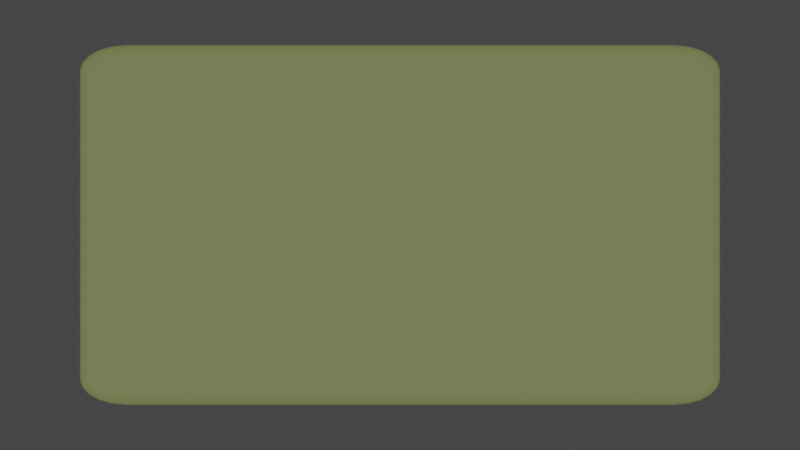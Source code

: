 # Source: sprites.blend  (saved by Blender 2.90.8; exported with 4.5.12 LTS)
import bpy
from mathutils import Matrix  # noqa: F401  (used for matrix-valued properties, if any)

bpy.ops.wm.read_factory_settings(use_empty=True)
scene = bpy.context.scene
scene.name = 'Scene'

# ---- collections
col_sprites = bpy.data.collections.new('Sprites'); scene.collection.children.link(col_sprites)
col_render = bpy.data.collections.new('Render'); scene.collection.children.link(col_render)

# ---- materials (node trees are filled in below, after node groups)
mat_inventorymat = bpy.data.materials.new('InventoryMat')

# ---- material node trees
mat_inventorymat.use_nodes = True; mat_inventorymat.node_tree.nodes.clear()
_N = mat_inventorymat.node_tree.nodes; _L = mat_inventorymat.node_tree.links
n0 = _N.new('ShaderNodeBsdfPrincipled'); n0.name = 'Principled BSDF'; n0.location = (10, 346)
n0.distribution = 'GGX'
n0.subsurface_method = 'BURLEY'
n0.inputs[0].default_value = (0.6122, 0.6812, 0.2268, 1.0)
n0.inputs[3].default_value = 1.45
n0.inputs[4].default_value = 0.4
n0.inputs[27].default_value = (0.0, 0.0, 0.0, 1.0)
n0.inputs[28].default_value = 1.0
n1 = _N.new('ShaderNodeOutputMaterial'); n1.name = 'Material Output'; n1.location = (300, 346)
_L.new(n0.outputs[0], n1.inputs[0])
n1.is_active_output = True

# ---- world
world_world = bpy.data.worlds.new('World'); scene.world = world_world
world_world.use_nodes = True; world_world.node_tree.nodes.clear()
_N = world_world.node_tree.nodes; _L = world_world.node_tree.links
n0 = _N.new('ShaderNodeOutputWorld'); n0.name = 'World Output'; n0.location = (300, 300)
n1 = _N.new('ShaderNodeBackground'); n1.name = 'Background'; n1.location = (10, 300)
n1.inputs[0].default_value = (0.05088, 0.05088, 0.05088, 1.0)
_L.new(n1.outputs[0], n0.inputs[0])
n0.is_active_output = True
world_world.color = (0.05088, 0.05088, 0.05088)
world_world.use_sun_shadow = False
world_world.sun_shadow_jitter_overblur = 0.0

# ---- cameras
cam_camera_001 = bpy.data.cameras.new('Camera.001')
cam_camera_001.type = 'ORTHO'
cam_camera_001.ortho_scale = 2.0

# ---- lights
light_sun = bpy.data.lights.new('Sun', 'SUN')
light_sun.color = (1.0, 1.0, 0.8773)
light_sun.transmission_factor = 0.0
light_sun.energy = 1.0
light_sun.shadow_soft_size = 0.125

# ---- meshes
me_cube_003 = bpy.data.meshes.new('Cube.003')
me_cube_003.from_pydata([(-0.856, -0.856, -1.0), (-0.856, -1.0, -0.856), (-1.0, -0.856, -0.856), (-0.856, -0.9005, -0.9929), (-0.856, -0.9406, -0.9725), (-0.9005, -0.856, -0.9929), (-0.9017, -0.9019, -0.9846), (-0.9002, -0.9387, -0.9653), (-0.9406, -0.856, -0.9725), (-0.9387, -0.9003, -0.9652), (-0.9322, -0.9322, -0.9515), (-0.9005, -0.9929, -0.856), (-0.9406, -0.9725, -0.856), (-0.856, -0.9929, -0.9005), (-0.9019, -0.9846, -0.9017), (-0.9387, -0.9653, -0.9002), (-0.856, -0.9725, -0.9406), (-0.9003, -0.9652, -0.9387), (-0.9322, -0.9515, -0.9322), (-0.9929, -0.856, -0.9005), (-0.9725, -0.856, -0.9406), (-0.9929, -0.9005, -0.856), (-0.9846, -0.9017, -0.9019), (-0.9653, -0.9002, -0.9387), (-0.9725, -0.9406, -0.856), (-0.9652, -0.9387, -0.9003), (-0.9515, -0.9322, -0.9322), (-0.856, -1.0, 0.856), (-0.856, -0.856, 1.0), (-1.0, -0.856, 0.856), (-0.856, -0.9929, 0.9005), (-0.856, -0.9725, 0.9406), (-0.9005, -0.9929, 0.856), (-0.9017, -0.9846, 0.9019), (-0.9002, -0.9653, 0.9387), (-0.9406, -0.9725, 0.856), (-0.9387, -0.9652, 0.9003), (-0.9322, -0.9515, 0.9322), (-0.9005, -0.856, 0.9929), (-0.9406, -0.856, 0.9725), (-0.856, -0.9005, 0.9929), (-0.9019, -0.9017, 0.9846), (-0.9387, -0.9002, 0.9653), (-0.856, -0.9406, 0.9725), (-0.9003, -0.9387, 0.9652), (-0.9322, -0.9322, 0.9515), (-0.9929, -0.9005, 0.856), (-0.9725, -0.9406, 0.856), (-0.9929, -0.856, 0.9005), (-0.9846, -0.9019, 0.9017), (-0.9653, -0.9387, 0.9002), (-0.9725, -0.856, 0.9406), (-0.9652, -0.9003, 0.9387), (-0.9515, -0.9322, 0.9322), (-0.856, 0.856, -1.0), (-1.0, 0.856, -0.856), (-0.856, 1.0, -0.856), (-0.9005, 0.856, -0.9929), (-0.9406, 0.856, -0.9725), (-0.856, 0.9005, -0.9929), (-0.9019, 0.9017, -0.9846), (-0.9387, 0.9002, -0.9653), (-0.856, 0.9406, -0.9725), (-0.9003, 0.9387, -0.9652), (-0.9322, 0.9322, -0.9515), (-0.9929, 0.9005, -0.856), (-0.9725, 0.9406, -0.856), (-0.9929, 0.856, -0.9005), (-0.9846, 0.9019, -0.9017), (-0.9653, 0.9387, -0.9002), (-0.9725, 0.856, -0.9406), (-0.9652, 0.9003, -0.9387), (-0.9515, 0.9322, -0.9322), (-0.856, 0.9929, -0.9005), (-0.856, 0.9725, -0.9406), (-0.9005, 0.9929, -0.856), (-0.9017, 0.9846, -0.9019), (-0.9002, 0.9653, -0.9387), (-0.9406, 0.9725, -0.856), (-0.9387, 0.9652, -0.9003), (-0.9322, 0.9515, -0.9322), (-0.856, 0.856, 1.0), (-0.856, 1.0, 0.856), (-1.0, 0.856, 0.856), (-0.856, 0.9005, 0.9929), (-0.856, 0.9406, 0.9725), (-0.9005, 0.856, 0.9929), (-0.9017, 0.9019, 0.9846), (-0.9002, 0.9387, 0.9653), (-0.9406, 0.856, 0.9725), (-0.9387, 0.9003, 0.9652), (-0.9322, 0.9322, 0.9515), (-0.9005, 0.9929, 0.856), (-0.9406, 0.9725, 0.856), (-0.856, 0.9929, 0.9005), (-0.9019, 0.9846, 0.9017), (-0.9387, 0.9653, 0.9002), (-0.856, 0.9725, 0.9406), (-0.9003, 0.9652, 0.9387), (-0.9322, 0.9515, 0.9322), (-0.9929, 0.856, 0.9005), (-0.9725, 0.856, 0.9406), (-0.9929, 0.9005, 0.856), (-0.9846, 0.9017, 0.9019), (-0.9653, 0.9002, 0.9387), (-0.9725, 0.9406, 0.856), (-0.9652, 0.9387, 0.9003), (-0.9515, 0.9322, 0.9322), (0.856, -0.856, -1.0), (1.0, -0.856, -0.856), (0.856, -1.0, -0.856), (0.9005, -0.856, -0.9929), (0.9406, -0.856, -0.9725), (0.856, -0.9005, -0.9929), (0.9019, -0.9017, -0.9846), (0.9387, -0.9002, -0.9653), (0.856, -0.9406, -0.9725), (0.9003, -0.9387, -0.9652), (0.9322, -0.9322, -0.9515), (0.9929, -0.9005, -0.856), (0.9725, -0.9406, -0.856), (0.9929, -0.856, -0.9005), (0.9846, -0.9019, -0.9017), (0.9653, -0.9387, -0.9002), (0.9725, -0.856, -0.9406), (0.9652, -0.9003, -0.9387), (0.9515, -0.9322, -0.9322), (0.856, -0.9929, -0.9005), (0.856, -0.9725, -0.9406), (0.9005, -0.9929, -0.856), (0.9017, -0.9846, -0.9019), (0.9002, -0.9653, -0.9387), (0.9406, -0.9725, -0.856), (0.9387, -0.9652, -0.9003), (0.9322, -0.9515, -0.9322), (0.856, -0.856, 1.0), (0.856, -1.0, 0.856), (1.0, -0.856, 0.856), (0.856, -0.9005, 0.9929), (0.856, -0.9406, 0.9725), (0.9005, -0.856, 0.9929), (0.9017, -0.9019, 0.9846), (0.9002, -0.9387, 0.9653), (0.9406, -0.856, 0.9725), (0.9387, -0.9003, 0.9652), (0.9322, -0.9322, 0.9515), (0.9005, -0.9929, 0.856), (0.9406, -0.9725, 0.856), (0.856, -0.9929, 0.9005), (0.9019, -0.9846, 0.9017), (0.9387, -0.9653, 0.9002), (0.856, -0.9725, 0.9406), (0.9003, -0.9652, 0.9387), (0.9322, -0.9515, 0.9322), (0.9929, -0.856, 0.9005), (0.9725, -0.856, 0.9406), (0.9929, -0.9005, 0.856), (0.9846, -0.9017, 0.9019), (0.9653, -0.9002, 0.9387), (0.9725, -0.9406, 0.856), (0.9652, -0.9387, 0.9003), (0.9515, -0.9322, 0.9322), (0.856, 0.856, -1.0), (0.856, 1.0, -0.856), (1.0, 0.856, -0.856), (0.856, 0.9005, -0.9929), (0.856, 0.9406, -0.9725), (0.9005, 0.856, -0.9929), (0.9017, 0.9019, -0.9846), (0.9002, 0.9387, -0.9653), (0.9406, 0.856, -0.9725), (0.9387, 0.9003, -0.9652), (0.9322, 0.9322, -0.9515), (0.9005, 0.9929, -0.856), (0.9406, 0.9725, -0.856), (0.856, 0.9929, -0.9005), (0.9019, 0.9846, -0.9017), (0.9387, 0.9653, -0.9002), (0.856, 0.9725, -0.9406), (0.9003, 0.9652, -0.9387), (0.9322, 0.9515, -0.9322), (0.9929, 0.856, -0.9005), (0.9725, 0.856, -0.9406), (0.9929, 0.9005, -0.856), (0.9846, 0.9017, -0.9019), (0.9653, 0.9002, -0.9387), (0.9725, 0.9406, -0.856), (0.9652, 0.9387, -0.9003), (0.9515, 0.9322, -0.9322), (0.856, 0.856, 1.0), (1.0, 0.856, 0.856), (0.856, 1.0, 0.856), (0.9005, 0.856, 0.9929), (0.9406, 0.856, 0.9725), (0.856, 0.9005, 0.9929), (0.9019, 0.9017, 0.9846), (0.9387, 0.9002, 0.9653), (0.856, 0.9406, 0.9725), (0.9003, 0.9387, 0.9652), (0.9322, 0.9322, 0.9515), (0.9929, 0.9005, 0.856), (0.9725, 0.9406, 0.856), (0.9929, 0.856, 0.9005), (0.9846, 0.9019, 0.9017), (0.9653, 0.9387, 0.9002), (0.9725, 0.856, 0.9406), (0.9652, 0.9003, 0.9387), (0.9515, 0.9322, 0.9322), (0.856, 0.9929, 0.9005), (0.856, 0.9725, 0.9406), (0.9005, 0.9929, 0.856), (0.9017, 0.9846, 0.9019), (0.9002, 0.9653, 0.9387), (0.9406, 0.9725, 0.856), (0.9387, 0.9652, 0.9003), (0.9322, 0.9515, 0.9322)], [], [(110, 136, 27, 1), (164, 190, 137, 109), (189, 81, 28, 135), (2, 29, 83, 55), (56, 82, 191, 163), (0, 3, 6, 5), (3, 4, 7, 6), (4, 16, 17, 7), (5, 6, 9, 8), (6, 7, 10, 9), (7, 17, 18, 10), (1, 11, 14, 13), (11, 12, 15, 14), (12, 24, 25, 15), (13, 14, 17, 16), (14, 15, 18, 17), (15, 25, 26, 18), (2, 19, 22, 21), (19, 20, 23, 22), (20, 8, 9, 23), (21, 22, 25, 24), (22, 23, 26, 25), (23, 9, 10, 26), (10, 18, 26), (27, 30, 33, 32), (30, 31, 34, 33), (31, 43, 44, 34), (32, 33, 36, 35), (33, 34, 37, 36), (34, 44, 45, 37), (28, 38, 41, 40), (38, 39, 42, 41), (39, 51, 52, 42), (40, 41, 44, 43), (41, 42, 45, 44), (42, 52, 53, 45), (29, 46, 49, 48), (46, 47, 50, 49), (47, 35, 36, 50), (48, 49, 52, 51), (49, 50, 53, 52), (50, 36, 37, 53), (37, 45, 53), (54, 57, 60, 59), (57, 58, 61, 60), (58, 70, 71, 61), (59, 60, 63, 62), (60, 61, 64, 63), (61, 71, 72, 64), (55, 65, 68, 67), (65, 66, 69, 68), (66, 78, 79, 69), (67, 68, 71, 70), (68, 69, 72, 71), (69, 79, 80, 72), (56, 73, 76, 75), (73, 74, 77, 76), (74, 62, 63, 77), (75, 76, 79, 78), (76, 77, 80, 79), (77, 63, 64, 80), (64, 72, 80), (81, 84, 87, 86), (84, 85, 88, 87), (85, 97, 98, 88), (86, 87, 90, 89), (87, 88, 91, 90), (88, 98, 99, 91), (82, 92, 95, 94), (92, 93, 96, 95), (93, 105, 106, 96), (94, 95, 98, 97), (95, 96, 99, 98), (96, 106, 107, 99), (83, 100, 103, 102), (100, 101, 104, 103), (101, 89, 90, 104), (102, 103, 106, 105), (103, 104, 107, 106), (104, 90, 91, 107), (91, 99, 107), (108, 111, 114, 113), (111, 112, 115, 114), (112, 124, 125, 115), (113, 114, 117, 116), (114, 115, 118, 117), (115, 125, 126, 118), (109, 119, 122, 121), (119, 120, 123, 122), (120, 132, 133, 123), (121, 122, 125, 124), (122, 123, 126, 125), (123, 133, 134, 126), (110, 127, 130, 129), (127, 128, 131, 130), (128, 116, 117, 131), (129, 130, 133, 132), (130, 131, 134, 133), (131, 117, 118, 134), (118, 126, 134), (135, 138, 141, 140), (138, 139, 142, 141), (139, 151, 152, 142), (140, 141, 144, 143), (141, 142, 145, 144), (142, 152, 153, 145), (136, 146, 149, 148), (146, 147, 150, 149), (147, 159, 160, 150), (148, 149, 152, 151), (149, 150, 153, 152), (150, 160, 161, 153), (137, 154, 157, 156), (154, 155, 158, 157), (155, 143, 144, 158), (156, 157, 160, 159), (157, 158, 161, 160), (158, 144, 145, 161), (145, 153, 161), (162, 165, 168, 167), (165, 166, 169, 168), (166, 178, 179, 169), (167, 168, 171, 170), (168, 169, 172, 171), (169, 179, 180, 172), (163, 173, 176, 175), (173, 174, 177, 176), (174, 186, 187, 177), (175, 176, 179, 178), (176, 177, 180, 179), (177, 187, 188, 180), (164, 181, 184, 183), (181, 182, 185, 184), (182, 170, 171, 185), (183, 184, 187, 186), (184, 185, 188, 187), (185, 171, 172, 188), (172, 180, 188), (189, 192, 195, 194), (192, 193, 196, 195), (193, 205, 206, 196), (194, 195, 198, 197), (195, 196, 199, 198), (196, 206, 207, 199), (190, 200, 203, 202), (200, 201, 204, 203), (201, 213, 214, 204), (202, 203, 206, 205), (203, 204, 207, 206), (204, 214, 215, 207), (191, 208, 211, 210), (208, 209, 212, 211), (209, 197, 198, 212), (210, 211, 214, 213), (211, 212, 215, 214), (212, 198, 199, 215), (199, 207, 215), (54, 0, 5, 57), (57, 5, 8, 58), (58, 8, 20, 70), (70, 20, 19, 67), (67, 19, 2, 55), (1, 27, 32, 11), (11, 32, 35, 12), (12, 35, 47, 24), (24, 47, 46, 21), (21, 46, 29, 2), (28, 81, 86, 38), (38, 86, 89, 39), (39, 89, 101, 51), (51, 101, 100, 48), (48, 100, 83, 29), (82, 56, 75, 92), (92, 75, 78, 93), (93, 78, 66, 105), (105, 66, 65, 102), (102, 65, 55, 83), (162, 54, 59, 165), (165, 59, 62, 166), (166, 62, 74, 178), (178, 74, 73, 175), (175, 73, 56, 163), (81, 189, 194, 84), (84, 194, 197, 85), (85, 197, 209, 97), (97, 209, 208, 94), (94, 208, 191, 82), (190, 164, 183, 200), (200, 183, 186, 201), (201, 186, 174, 213), (213, 174, 173, 210), (210, 173, 163, 191), (108, 162, 167, 111), (111, 167, 170, 112), (112, 170, 182, 124), (124, 182, 181, 121), (121, 181, 164, 109), (189, 135, 140, 192), (192, 140, 143, 193), (193, 143, 155, 205), (205, 155, 154, 202), (202, 154, 137, 190), (136, 110, 129, 146), (146, 129, 132, 147), (147, 132, 120, 159), (159, 120, 119, 156), (156, 119, 109, 137), (0, 108, 113, 3), (3, 113, 116, 4), (4, 116, 128, 16), (16, 128, 127, 13), (13, 127, 110, 1), (135, 28, 40, 138), (138, 40, 43, 139), (139, 43, 31, 151), (151, 31, 30, 148), (148, 30, 27, 136), (54, 162, 108, 0)])
me_cube_003.polygons.foreach_set('use_smooth', [True] * 218)
_uv = me_cube_003.uv_layers.new(name='UVMap')
_uv.uv.foreach_set('vector', [0.393, 0.768, 0.607, 0.768, 0.607, 0.982, 0.393, 0.982, 0.393, 0.518, 0.607, 0.518, 0.607, 0.732, 0.393, 0.732, 0.643, 0.518, 0.857, 0.518, 0.857, 0.732, 0.643, 0.732, 0.393, 0.018, 0.607, 0.018, 0.607, 0.232, 0.393, 0.232, 0.393, 0.268, 0.607, 0.268, 0.607, 0.482, 0.393, 0.482, 0.143, 0.732, 0.143, 0.7376, 0.1373, 0.7377, 0.1374, 0.732, 0.143, 0.7376, 0.143, 0.7426, 0.1375, 0.7423, 0.1373, 0.7377, 0.143, 0.7426, 0.143, 0.75, 0.1375, 0.75, 0.1375, 0.7423, 0.1374, 0.732, 0.1373, 0.7377, 0.1327, 0.7375, 0.1324, 0.732, 0.1373, 0.7377, 0.1375, 0.7423, 0.1335, 0.7415, 0.1327, 0.7375, 0.1375, 0.7423, 0.1375, 0.75, 0.1335, 0.75, 0.1335, 0.7415, 0.393, 0.982, 0.393, 0.9876, 0.3873, 0.9877, 0.3874, 0.982, 0.393, 0.9876, 0.393, 0.9926, 0.3875, 0.9923, 0.3873, 0.9877, 0.393, 0.003437, 0.393, 0.0, 0.3875, 0.0, 0.3875, 0.004338, 0.3874, 0.982, 0.3873, 0.9877, 0.3827, 0.9875, 0.3824, 0.982, 0.3873, 0.9877, 0.3875, 0.9923, 0.3835, 0.9915, 0.3827, 0.9875, 0.3875, 0.004338, 0.3875, 0.0, 0.3835, 0.0, 0.3835, 0.00606, 0.393, 0.018, 0.3874, 0.018, 0.3873, 0.01229, 0.393, 0.01244, 0.3874, 0.018, 0.3824, 0.018, 0.3827, 0.01248, 0.3873, 0.01229, 0.1284, 0.732, 0.125, 0.732, 0.125, 0.7375, 0.1293, 0.7375, 0.393, 0.01244, 0.3873, 0.01229, 0.3875, 0.007657, 0.393, 0.007423, 0.3873, 0.01229, 0.3827, 0.01248, 0.3835, 0.008477, 0.3875, 0.007657, 0.1293, 0.7375, 0.125, 0.7375, 0.125, 0.7415, 0.1311, 0.7415, 0.1335, 0.7415, 0.1335, 0.75, 0.125, 0.7415, 0.607, 0.982, 0.6126, 0.982, 0.6127, 0.9877, 0.607, 0.9876, 0.6126, 0.982, 0.6176, 0.982, 0.6173, 0.9875, 0.6127, 0.9877, 0.6176, 0.982, 0.625, 0.982, 0.625, 0.9875, 0.6173, 0.9875, 0.607, 0.9876, 0.6127, 0.9877, 0.6125, 0.9923, 0.607, 0.9926, 0.6127, 0.9877, 0.6173, 0.9875, 0.6165, 0.9915, 0.6125, 0.9923, 0.6173, 0.9875, 0.625, 0.9875, 0.625, 0.9915, 0.6165, 0.9915, 0.857, 0.732, 0.8626, 0.732, 0.8627, 0.7377, 0.857, 0.7376, 0.8626, 0.732, 0.8676, 0.732, 0.8673, 0.7375, 0.8627, 0.7377, 0.6216, 0.018, 0.625, 0.018, 0.625, 0.01246, 0.6207, 0.01248, 0.857, 0.7376, 0.8627, 0.7377, 0.8625, 0.7423, 0.857, 0.7426, 0.8627, 0.7377, 0.8673, 0.7375, 0.8665, 0.7415, 0.8625, 0.7423, 0.6207, 0.01248, 0.625, 0.01246, 0.625, 0.008477, 0.6189, 0.008477, 0.607, 0.018, 0.607, 0.01244, 0.6127, 0.01226, 0.6126, 0.018, 0.607, 0.01244, 0.607, 0.007423, 0.6125, 0.007667, 0.6127, 0.01226, 0.607, 0.007423, 0.607, 0.0, 0.6125, 0.0, 0.6125, 0.007667, 0.6126, 0.018, 0.6127, 0.01226, 0.6173, 0.01246, 0.6176, 0.018, 0.6127, 0.01226, 0.6125, 0.007667, 0.6165, 0.008477, 0.6173, 0.01246, 0.6125, 0.007667, 0.6125, 0.0, 0.6165, 0.0, 0.6165, 0.008477, 0.6165, 0.9915, 0.625, 0.9915, 0.6165, 1.0, 0.143, 0.518, 0.1374, 0.518, 0.1373, 0.5123, 0.143, 0.5124, 0.1374, 0.518, 0.1324, 0.518, 0.1327, 0.5125, 0.1373, 0.5123, 0.1324, 0.518, 0.125, 0.518, 0.125, 0.5125, 0.1327, 0.5125, 0.143, 0.5124, 0.1373, 0.5123, 0.1375, 0.5077, 0.143, 0.5074, 0.1373, 0.5123, 0.1327, 0.5125, 0.1335, 0.5085, 0.1375, 0.5077, 0.1327, 0.5125, 0.125, 0.5125, 0.125, 0.5085, 0.1335, 0.5085, 0.393, 0.232, 0.393, 0.2376, 0.3873, 0.2377, 0.3874, 0.232, 0.393, 0.2376, 0.393, 0.2426, 0.3875, 0.2423, 0.3873, 0.2377, 0.393, 0.2426, 0.393, 0.25, 0.3875, 0.25, 0.3875, 0.2423, 0.3874, 0.232, 0.3873, 0.2377, 0.3827, 0.2375, 0.3824, 0.232, 0.3873, 0.2377, 0.3875, 0.2423, 0.3835, 0.2415, 0.3827, 0.2375, 0.3875, 0.2423, 0.3875, 0.25, 0.3835, 0.25, 0.3835, 0.2415, 0.393, 0.268, 0.3874, 0.268, 0.3873, 0.2623, 0.393, 0.2624, 0.3874, 0.268, 0.3824, 0.268, 0.3827, 0.2625, 0.3873, 0.2623, 0.143, 0.5034, 0.143, 0.5, 0.1375, 0.5, 0.1375, 0.5043, 0.393, 0.2624, 0.3873, 0.2623, 0.3875, 0.2577, 0.393, 0.2574, 0.3873, 0.2623, 0.3827, 0.2625, 0.3835, 0.2585, 0.3875, 0.2577, 0.1375, 0.5043, 0.1375, 0.5, 0.1335, 0.5, 0.1335, 0.5061, 0.1335, 0.5085, 0.125, 0.5085, 0.1335, 0.5, 0.857, 0.518, 0.857, 0.5124, 0.8627, 0.5123, 0.8626, 0.518, 0.857, 0.5124, 0.857, 0.5074, 0.8625, 0.5077, 0.8627, 0.5123, 0.6216, 0.268, 0.625, 0.268, 0.625, 0.2625, 0.6207, 0.2625, 0.8626, 0.518, 0.8627, 0.5123, 0.8673, 0.5125, 0.8676, 0.518, 0.8627, 0.5123, 0.8625, 0.5077, 0.8665, 0.5085, 0.8673, 0.5125, 0.6207, 0.2625, 0.625, 0.2625, 0.625, 0.2585, 0.6189, 0.2585, 0.607, 0.268, 0.607, 0.2624, 0.6127, 0.2623, 0.6126, 0.268, 0.607, 0.2624, 0.607, 0.2574, 0.6125, 0.2577, 0.6127, 0.2623, 0.607, 0.2574, 0.607, 0.25, 0.6125, 0.25, 0.6125, 0.2577, 0.6126, 0.268, 0.6127, 0.2623, 0.6173, 0.2625, 0.6176, 0.268, 0.6127, 0.2623, 0.6125, 0.2577, 0.6165, 0.2585, 0.6173, 0.2625, 0.6125, 0.2577, 0.6125, 0.25, 0.6165, 0.25, 0.6165, 0.2585, 0.607, 0.232, 0.6126, 0.232, 0.6127, 0.2377, 0.607, 0.2376, 0.6126, 0.232, 0.6176, 0.232, 0.6173, 0.2375, 0.6127, 0.2377, 0.6176, 0.232, 0.625, 0.232, 0.625, 0.2375, 0.6173, 0.2375, 0.607, 0.2376, 0.6127, 0.2377, 0.6125, 0.2423, 0.607, 0.2426, 0.6127, 0.2377, 0.6173, 0.2375, 0.6165, 0.2415, 0.6125, 0.2423, 0.6173, 0.2375, 0.625, 0.2375, 0.625, 0.2415, 0.6165, 0.2415, 0.6189, 0.2585, 0.625, 0.2585, 0.6165, 0.25, 0.357, 0.732, 0.3626, 0.732, 0.3627, 0.7377, 0.357, 0.7376, 0.3626, 0.732, 0.3676, 0.732, 0.3673, 0.7375, 0.3627, 0.7377, 0.3676, 0.732, 0.375, 0.732, 0.375, 0.7375, 0.3673, 0.7375, 0.357, 0.7376, 0.3627, 0.7377, 0.3625, 0.7423, 0.357, 0.7426, 0.3627, 0.7377, 0.3673, 0.7375, 0.3665, 0.7415, 0.3625, 0.7423, 0.3673, 0.7375, 0.375, 0.7375, 0.375, 0.7415, 0.3665, 0.7415, 0.393, 0.732, 0.393, 0.7376, 0.3873, 0.7377, 0.3874, 0.732, 0.393, 0.7376, 0.393, 0.7426, 0.3875, 0.7423, 0.3873, 0.7377, 0.393, 0.7426, 0.393, 0.75, 0.3875, 0.75, 0.3875, 0.7423, 0.3874, 0.732, 0.3873, 0.7377, 0.3827, 0.7375, 0.3824, 0.732, 0.3873, 0.7377, 0.3875, 0.7423, 0.3835, 0.7415, 0.3827, 0.7375, 0.3875, 0.7423, 0.3875, 0.75, 0.3835, 0.75, 0.3835, 0.7415, 0.393, 0.768, 0.3874, 0.768, 0.3873, 0.7623, 0.393, 0.7624, 0.3874, 0.768, 0.3824, 0.768, 0.3827, 0.7625, 0.3873, 0.7623, 0.357, 0.7466, 0.357, 0.75, 0.3625, 0.75, 0.3625, 0.7457, 0.393, 0.7624, 0.3873, 0.7623, 0.3875, 0.7577, 0.393, 0.7574, 0.3873, 0.7623, 0.3827, 0.7625, 0.3835, 0.7585, 0.3875, 0.7577, 0.3625, 0.7457, 0.3625, 0.75, 0.3665, 0.75, 0.3665, 0.7439, 0.3665, 0.7415, 0.375, 0.7415, 0.3665, 0.75, 0.643, 0.732, 0.643, 0.7376, 0.6373, 0.7377, 0.6374, 0.732, 0.643, 0.7376, 0.643, 0.7426, 0.6375, 0.7423, 0.6373, 0.7377, 0.6216, 0.768, 0.625, 0.768, 0.625, 0.7625, 0.6207, 0.7625, 0.6374, 0.732, 0.6373, 0.7377, 0.6327, 0.7375, 0.6324, 0.732, 0.6373, 0.7377, 0.6375, 0.7423, 0.6335, 0.7415, 0.6327, 0.7375, 0.6207, 0.7625, 0.625, 0.7625, 0.625, 0.7585, 0.6189, 0.7585, 0.607, 0.768, 0.607, 0.7624, 0.6127, 0.7623, 0.6126, 0.768, 0.607, 0.7624, 0.607, 0.7574, 0.6125, 0.7577, 0.6127, 0.7623, 0.607, 0.7574, 0.607, 0.75, 0.6125, 0.75, 0.6125, 0.7577, 0.6126, 0.768, 0.6127, 0.7623, 0.6173, 0.7625, 0.6176, 0.768, 0.6127, 0.7623, 0.6125, 0.7577, 0.6165, 0.7585, 0.6173, 0.7625, 0.6125, 0.7577, 0.6125, 0.75, 0.6165, 0.75, 0.6165, 0.7585, 0.607, 0.732, 0.6126, 0.732, 0.6127, 0.7377, 0.607, 0.7376, 0.6126, 0.732, 0.6176, 0.732, 0.6173, 0.7375, 0.6127, 0.7377, 0.6176, 0.732, 0.625, 0.732, 0.625, 0.7375, 0.6173, 0.7375, 0.607, 0.7376, 0.6127, 0.7377, 0.6125, 0.7423, 0.607, 0.7426, 0.6127, 0.7377, 0.6173, 0.7375, 0.6165, 0.7415, 0.6125, 0.7423, 0.6173, 0.7375, 0.625, 0.7375, 0.625, 0.7415, 0.6165, 0.7415, 0.6189, 0.7585, 0.625, 0.7585, 0.6165, 0.75, 0.357, 0.518, 0.357, 0.5124, 0.3627, 0.5123, 0.3626, 0.518, 0.357, 0.5124, 0.357, 0.5074, 0.3625, 0.5077, 0.3627, 0.5123, 0.357, 0.5074, 0.357, 0.5, 0.3625, 0.5, 0.3625, 0.5077, 0.3626, 0.518, 0.3627, 0.5123, 0.3673, 0.5125, 0.3676, 0.518, 0.3627, 0.5123, 0.3625, 0.5077, 0.3665, 0.5085, 0.3673, 0.5125, 0.3625, 0.5077, 0.3625, 0.5, 0.3665, 0.5, 0.3665, 0.5085, 0.393, 0.482, 0.393, 0.4876, 0.3873, 0.4877, 0.3874, 0.482, 0.393, 0.4876, 0.393, 0.4926, 0.3875, 0.4923, 0.3873, 0.4877, 0.393, 0.4926, 0.393, 0.5, 0.3875, 0.5, 0.3875, 0.4923, 0.3874, 0.482, 0.3873, 0.4877, 0.3827, 0.4875, 0.3824, 0.482, 0.3873, 0.4877, 0.3875, 0.4923, 0.3835, 0.4915, 0.3827, 0.4875, 0.3875, 0.4923, 0.3875, 0.5, 0.3835, 0.5, 0.3835, 0.4915, 0.393, 0.518, 0.3874, 0.518, 0.3873, 0.5123, 0.393, 0.5124, 0.3874, 0.518, 0.3824, 0.518, 0.3827, 0.5125, 0.3873, 0.5123, 0.3824, 0.518, 0.375, 0.518, 0.375, 0.5125, 0.3827, 0.5125, 0.393, 0.5124, 0.3873, 0.5123, 0.3875, 0.5077, 0.393, 0.5074, 0.3873, 0.5123, 0.3827, 0.5125, 0.3835, 0.5085, 0.3875, 0.5077, 0.3827, 0.5125, 0.375, 0.5125, 0.375, 0.5085, 0.3835, 0.5085, 0.3665, 0.5085, 0.3665, 0.5, 0.375, 0.5085, 0.643, 0.518, 0.6374, 0.518, 0.6373, 0.5123, 0.643, 0.5124, 0.6374, 0.518, 0.6324, 0.518, 0.6327, 0.5125, 0.6373, 0.5123, 0.6324, 0.518, 0.625, 0.518, 0.625, 0.5125, 0.6327, 0.5125, 0.643, 0.5124, 0.6373, 0.5123, 0.6375, 0.5077, 0.643, 0.5074, 0.6373, 0.5123, 0.6327, 0.5125, 0.6335, 0.5085, 0.6375, 0.5077, 0.6327, 0.5125, 0.625, 0.5125, 0.625, 0.5085, 0.6335, 0.5085, 0.607, 0.518, 0.607, 0.5124, 0.6127, 0.5123, 0.6126, 0.518, 0.607, 0.5124, 0.607, 0.5074, 0.6125, 0.5077, 0.6127, 0.5123, 0.607, 0.5074, 0.607, 0.5, 0.6125, 0.5, 0.6125, 0.5077, 0.6126, 0.518, 0.6127, 0.5123, 0.6173, 0.5125, 0.6176, 0.518, 0.6127, 0.5123, 0.6125, 0.5077, 0.6165, 0.5085, 0.6173, 0.5125, 0.6125, 0.5077, 0.6125, 0.5, 0.6165, 0.5, 0.6165, 0.5085, 0.607, 0.482, 0.6126, 0.482, 0.6127, 0.4877, 0.607, 0.4876, 0.6126, 0.482, 0.6176, 0.482, 0.6173, 0.4875, 0.6127, 0.4877, 0.6176, 0.482, 0.625, 0.482, 0.625, 0.4875, 0.6173, 0.4875, 0.607, 0.4876, 0.6127, 0.4877, 0.6125, 0.4923, 0.607, 0.4926, 0.6127, 0.4877, 0.6173, 0.4875, 0.6165, 0.4915, 0.6125, 0.4923, 0.6173, 0.4875, 0.625, 0.4875, 0.625, 0.4915, 0.6165, 0.4915, 0.6189, 0.5085, 0.625, 0.5085, 0.6165, 0.5, 0.143, 0.518, 0.143, 0.732, 0.1374, 0.732, 0.1374, 0.518, 0.1374, 0.518, 0.1374, 0.732, 0.1324, 0.732, 0.1324, 0.518, 0.1324, 0.518, 0.1324, 0.732, 0.125, 0.732, 0.125, 0.518, 0.3824, 0.232, 0.3824, 0.018, 0.3874, 0.018, 0.3874, 0.232, 0.3874, 0.232, 0.3874, 0.018, 0.393, 0.018, 0.393, 0.232, 0.393, 0.982, 0.607, 0.982, 0.607, 0.9876, 0.393, 0.9876, 0.393, 0.9876, 0.607, 0.9876, 0.607, 0.9926, 0.393, 0.9926, 0.393, 0.0, 0.607, 0.0, 0.607, 0.007423, 0.393, 0.007423, 0.393, 0.007423, 0.607, 0.007423, 0.607, 0.01244, 0.393, 0.01244, 0.393, 0.01244, 0.607, 0.01244, 0.607, 0.018, 0.393, 0.018, 0.857, 0.732, 0.857, 0.518, 0.8626, 0.518, 0.8626, 0.732, 0.8626, 0.732, 0.8626, 0.518, 0.8676, 0.518, 0.8676, 0.732, 0.625, 0.018, 0.625, 0.232, 0.6176, 0.232, 0.6176, 0.018, 0.6176, 0.018, 0.6176, 0.232, 0.6126, 0.232, 0.6126, 0.018, 0.6126, 0.018, 0.6126, 0.232, 0.607, 0.232, 0.607, 0.018, 0.607, 0.268, 0.393, 0.268, 0.393, 0.2624, 0.607, 0.2624, 0.607, 0.2624, 0.393, 0.2624, 0.393, 0.2574, 0.607, 0.2574, 0.607, 0.2574, 0.393, 0.2574, 0.393, 0.2426, 0.607, 0.2426, 0.607, 0.2426, 0.393, 0.2426, 0.393, 0.2376, 0.607, 0.2376, 0.607, 0.2376, 0.393, 0.2376, 0.393, 0.232, 0.607, 0.232, 0.357, 0.518, 0.143, 0.518, 0.143, 0.5124, 0.357, 0.5124, 0.357, 0.5124, 0.143, 0.5124, 0.143, 0.5074, 0.357, 0.5074, 0.357, 0.5074, 0.143, 0.5074, 0.143, 0.5, 0.357, 0.5, 0.3824, 0.482, 0.3824, 0.268, 0.3874, 0.268, 0.3874, 0.482, 0.3874, 0.482, 0.3874, 0.268, 0.393, 0.268, 0.393, 0.482, 0.857, 0.518, 0.643, 0.518, 0.643, 0.5124, 0.857, 0.5124, 0.857, 0.5124, 0.643, 0.5124, 0.643, 0.5074, 0.857, 0.5074, 0.625, 0.268, 0.625, 0.482, 0.6176, 0.482, 0.6176, 0.268, 0.6176, 0.268, 0.6176, 0.482, 0.6126, 0.482, 0.6126, 0.268, 0.6126, 0.268, 0.6126, 0.482, 0.607, 0.482, 0.607, 0.268, 0.607, 0.518, 0.393, 0.518, 0.393, 0.5124, 0.607, 0.5124, 0.607, 0.5124, 0.393, 0.5124, 0.393, 0.5074, 0.607, 0.5074, 0.607, 0.5074, 0.393, 0.5074, 0.393, 0.4926, 0.607, 0.4926, 0.607, 0.4926, 0.393, 0.4926, 0.393, 0.4876, 0.607, 0.4876, 0.607, 0.4876, 0.393, 0.4876, 0.393, 0.482, 0.607, 0.482, 0.357, 0.732, 0.357, 0.518, 0.3626, 0.518, 0.3626, 0.732, 0.3626, 0.732, 0.3626, 0.518, 0.3676, 0.518, 0.3676, 0.732, 0.3676, 0.732, 0.3676, 0.518, 0.3824, 0.518, 0.3824, 0.732, 0.3824, 0.732, 0.3824, 0.518, 0.3874, 0.518, 0.3874, 0.732, 0.3874, 0.732, 0.3874, 0.518, 0.393, 0.518, 0.393, 0.732, 0.643, 0.518, 0.643, 0.732, 0.6374, 0.732, 0.6374, 0.518, 0.6374, 0.518, 0.6374, 0.732, 0.6324, 0.732, 0.6324, 0.518, 0.6324, 0.518, 0.6324, 0.732, 0.6176, 0.732, 0.6176, 0.518, 0.6176, 0.518, 0.6176, 0.732, 0.6126, 0.732, 0.6126, 0.518, 0.6126, 0.518, 0.6126, 0.732, 0.607, 0.732, 0.607, 0.518, 0.607, 0.768, 0.393, 0.768, 0.393, 0.7624, 0.607, 0.7624, 0.607, 0.7624, 0.393, 0.7624, 0.393, 0.7574, 0.607, 0.7574, 0.607, 0.7574, 0.393, 0.7574, 0.393, 0.7426, 0.607, 0.7426, 0.607, 0.7426, 0.393, 0.7426, 0.393, 0.7376, 0.607, 0.7376, 0.607, 0.7376, 0.393, 0.7376, 0.393, 0.732, 0.607, 0.732, 0.143, 0.732, 0.357, 0.732, 0.357, 0.7376, 0.143, 0.7376, 0.143, 0.7376, 0.357, 0.7376, 0.357, 0.7426, 0.143, 0.7426, 0.143, 0.7426, 0.357, 0.7426, 0.357, 0.75, 0.143, 0.75, 0.3824, 0.982, 0.3824, 0.768, 0.3874, 0.768, 0.3874, 0.982, 0.3874, 0.982, 0.3874, 0.768, 0.393, 0.768, 0.393, 0.982, 0.643, 0.732, 0.857, 0.732, 0.857, 0.7376, 0.643, 0.7376, 0.643, 0.7376, 0.857, 0.7376, 0.857, 0.7426, 0.643, 0.7426, 0.625, 0.768, 0.625, 0.982, 0.6176, 0.982, 0.6176, 0.768, 0.6176, 0.768, 0.6176, 0.982, 0.6126, 0.982, 0.6126, 0.768, 0.6126, 0.768, 0.6126, 0.982, 0.607, 0.982, 0.607, 0.768, 0.143, 0.518, 0.357, 0.518, 0.357, 0.732, 0.143, 0.732])
me_cube_003.materials.append(mat_inventorymat)
me_cube_003.use_remesh_fix_poles = True
me_cube_003.use_remesh_preserve_attributes = False
me_cube_003.use_mirror_vertex_groups = False
me_cube_003.update()

# ---- objects
ob_inventory = bpy.data.objects.new('Inventory', me_cube_003)
ob_sun = bpy.data.objects.new('Sun', light_sun)
ob_camera = bpy.data.objects.new('Camera', cam_camera_001)

# ---- transforms, parenting, visibility, modifiers, constraints
ob_inventory.location = (0.0, 0.0, 0.0)
ob_inventory.scale = (0.8, 0.45, 0.0699)
ob_inventory.lineart.crease_threshold = 0.0
ob_sun.location = (0.0, 0.0, 0.0)
ob_sun.lineart.crease_threshold = 0.0
ob_camera.location = (0.0, 0.0, 3.253)
ob_camera.lineart.crease_threshold = 0.0

# ---- collection membership
col_sprites.objects.link(ob_inventory)
col_render.objects.link(ob_sun)
col_render.objects.link(ob_camera)

# ---- scene / render settings (as saved in the file)
scene.camera = ob_camera
scene.frame_start = 1; scene.frame_end = 250; scene.frame_set(145)
scene.render.engine = 'CYCLES'
scene.render.film_transparent = True
scene.cycles.use_denoising = False
scene.cycles.samples = 128
scene.cycles.sampling_pattern = 'TABULATED_SOBOL'
scene.cycles.use_adaptive_sampling = False
scene.cycles.use_light_tree = False
scene.view_settings.view_transform = 'Filmic'
bpy.context.view_layer.update()
